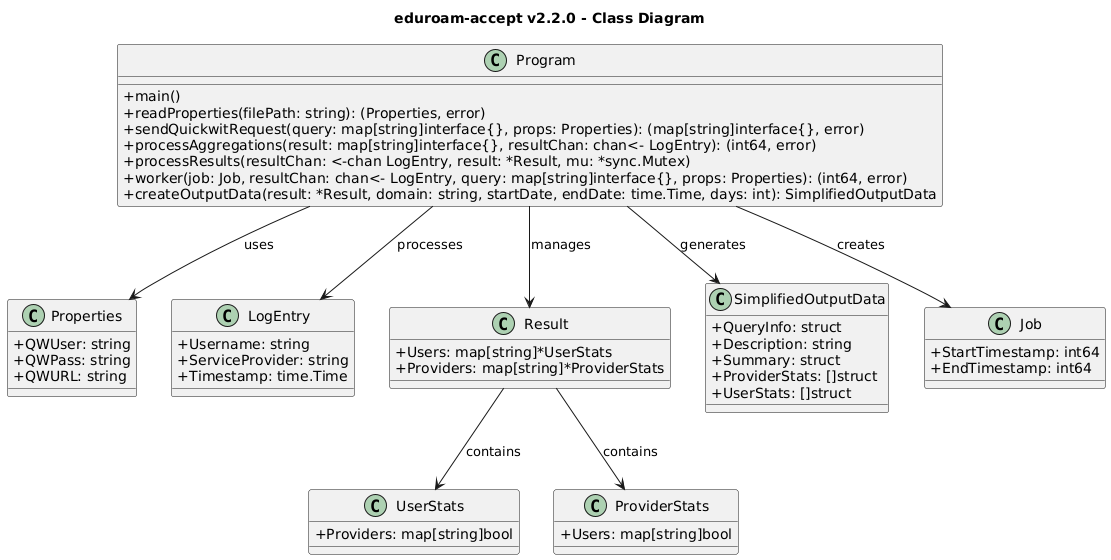

The diagram above was rendered by PlantUML. Its source (embedded in the PNG):
@startuml
skinparam classAttributeIconSize 0
title eduroam-accept v2.2.0 - Class Diagram

class Properties {
  +QWUser: string
  +QWPass: string
  +QWURL: string
}

class LogEntry {
  +Username: string
  +ServiceProvider: string
  +Timestamp: time.Time
}

class UserStats {
  +Providers: map[string]bool
}

class ProviderStats {
  +Users: map[string]bool
}

class Result {
  +Users: map[string]*UserStats
  +Providers: map[string]*ProviderStats
}

class SimplifiedOutputData {
  +QueryInfo: struct
  +Description: string
  +Summary: struct
  +ProviderStats: []struct
  +UserStats: []struct
}

class Job {
  +StartTimestamp: int64
  +EndTimestamp: int64
}

class Program {
  +main()
  +readProperties(filePath: string): (Properties, error)
  +sendQuickwitRequest(query: map[string]interface{}, props: Properties): (map[string]interface{}, error)
  +processAggregations(result: map[string]interface{}, resultChan: chan<- LogEntry): (int64, error)
  +processResults(resultChan: <-chan LogEntry, result: *Result, mu: *sync.Mutex)
  +worker(job: Job, resultChan: chan<- LogEntry, query: map[string]interface{}, props: Properties): (int64, error)
  +createOutputData(result: *Result, domain: string, startDate, endDate: time.Time, days: int): SimplifiedOutputData
}

Program --> Properties: uses
Program --> LogEntry: processes
Program --> Job: creates
Program --> Result: manages
Program --> SimplifiedOutputData: generates
Result --> UserStats: contains
Result --> ProviderStats: contains
@enduml